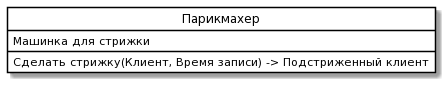

The diagram above was rendered by PlantUML. Its source (embedded in the PNG):
@startuml
skinparam class {
	BackgroundColor White
	ArrowColor Black
	BorderColor Black
}
class "Парикмахер" as P {
 Машинка для стрижки
Сделать стрижку(Клиент, Время записи) -> Подстриженный клиент
}
hide circle
@enduml